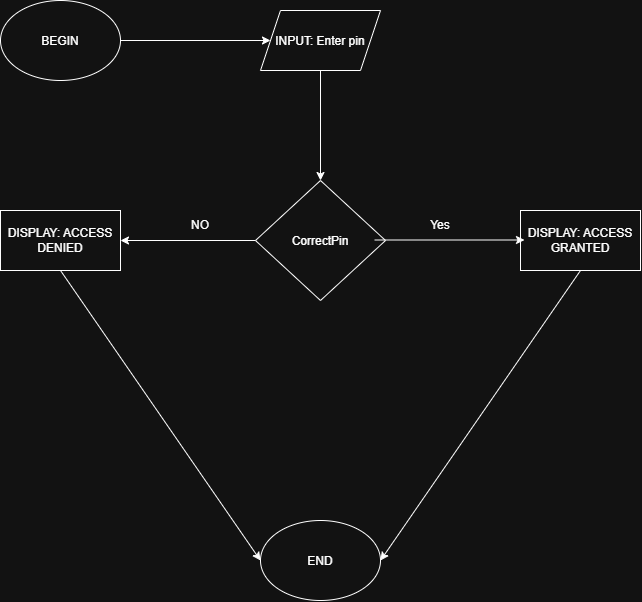

The diagram above was exported from draw.io. Its source (the exported page's mxGraphModel, read from the mxfile embedded in the PNG):
<mxGraphModel dx="1414" dy="777" grid="1" gridSize="10" guides="1" tooltips="1" connect="1" arrows="1" fold="1" page="1" pageScale="1" pageWidth="827" pageHeight="1169" math="0" shadow="0">
  <root>
    <mxCell id="0" />
    <mxCell id="1" parent="0" />
    <mxCell id="CsGqDtd90eI6n7K7viRO-1" parent="1" style="ellipse;whiteSpace=wrap;html=1;shapeInside=1;" value="BEGIN" vertex="1">
      <mxGeometry height="80" width="120" x="40" y="40" as="geometry" />
    </mxCell>
    <mxCell id="CsGqDtd90eI6n7K7viRO-2" parent="1" style="shape=parallelogram;perimeter=parallelogramPerimeter;whiteSpace=wrap;html=1;shapeInside=1;fixedSize=1;" value="INPUT: Enter pin" vertex="1">
      <mxGeometry height="60" width="120" x="300" y="50" as="geometry" />
    </mxCell>
    <mxCell id="CsGqDtd90eI6n7K7viRO-3" parent="1" style="rhombus;whiteSpace=wrap;html=1;shapeInside=1;" value="CorrectPin" vertex="1">
      <mxGeometry height="120" width="130" x="295" y="220" as="geometry" />
    </mxCell>
    <mxCell id="CsGqDtd90eI6n7K7viRO-4" parent="1" style="rounded=0;whiteSpace=wrap;html=1;" value="DISPLAY: ACCESS GRANTED" vertex="1">
      <mxGeometry height="60" width="120" x="560" y="250" as="geometry" />
    </mxCell>
    <mxCell id="CsGqDtd90eI6n7K7viRO-5" parent="1" style="rounded=0;whiteSpace=wrap;html=1;" value="DISPLAY: ACCESS DENIED" vertex="1">
      <mxGeometry height="60" width="120" x="40" y="250" as="geometry" />
    </mxCell>
    <mxCell id="CsGqDtd90eI6n7K7viRO-6" parent="1" style="ellipse;whiteSpace=wrap;html=1;shapeInside=1;" value="END&lt;div&gt;&lt;br/&gt;&lt;/div&gt;" vertex="1">
      <mxGeometry height="80" width="120" x="300" y="560" as="geometry" />
    </mxCell>
    <mxCell id="CsGqDtd90eI6n7K7viRO-7" edge="1" parent="1" source="CsGqDtd90eI6n7K7viRO-1" style="endArrow=classic;html=1;rounded=0;exitX=1;exitY=0.5;exitDx=0;exitDy=0;" target="CsGqDtd90eI6n7K7viRO-2" value="">
      <mxGeometry height="50" relative="1" width="50" as="geometry">
        <mxPoint x="190" y="105" as="sourcePoint" />
        <mxPoint x="240" y="55" as="targetPoint" />
      </mxGeometry>
    </mxCell>
    <mxCell id="CsGqDtd90eI6n7K7viRO-9" edge="1" parent="1" source="CsGqDtd90eI6n7K7viRO-4" style="endArrow=classic;html=1;rounded=0;exitX=0.5;exitY=1;exitDx=0;exitDy=0;entryX=1;entryY=0.5;entryDx=0;entryDy=0;" target="CsGqDtd90eI6n7K7viRO-6" value="">
      <mxGeometry height="50" relative="1" width="50" as="geometry">
        <mxPoint x="520" y="450" as="sourcePoint" />
        <mxPoint x="670" y="450" as="targetPoint" />
      </mxGeometry>
    </mxCell>
    <mxCell id="CsGqDtd90eI6n7K7viRO-10" edge="1" parent="1" source="CsGqDtd90eI6n7K7viRO-5" style="endArrow=classic;html=1;rounded=0;exitX=0.5;exitY=1;exitDx=0;exitDy=0;entryX=0;entryY=0.5;entryDx=0;entryDy=0;" target="CsGqDtd90eI6n7K7viRO-6" value="">
      <mxGeometry height="50" relative="1" width="50" as="geometry">
        <mxPoint x="90" y="460" as="sourcePoint" />
        <mxPoint x="240" y="460" as="targetPoint" />
      </mxGeometry>
    </mxCell>
    <mxCell id="CsGqDtd90eI6n7K7viRO-11" edge="1" parent="1" style="endArrow=classic;html=1;rounded=0;exitX=1;exitY=0.5;exitDx=0;exitDy=0;" value="">
      <mxGeometry height="50" relative="1" width="50" as="geometry">
        <mxPoint x="414" y="279.5" as="sourcePoint" />
        <mxPoint x="564" y="279.5" as="targetPoint" />
      </mxGeometry>
    </mxCell>
    <mxCell id="CsGqDtd90eI6n7K7viRO-12" edge="1" parent="1" source="CsGqDtd90eI6n7K7viRO-3" style="endArrow=classic;html=1;rounded=0;exitX=0;exitY=0.5;exitDx=0;exitDy=0;entryX=1;entryY=0.5;entryDx=0;entryDy=0;" target="CsGqDtd90eI6n7K7viRO-5" value="">
      <mxGeometry height="50" relative="1" width="50" as="geometry">
        <mxPoint x="110" y="400" as="sourcePoint" />
        <mxPoint x="190" y="280" as="targetPoint" />
      </mxGeometry>
    </mxCell>
    <mxCell id="CsGqDtd90eI6n7K7viRO-13" edge="1" parent="1" source="CsGqDtd90eI6n7K7viRO-2" style="endArrow=classic;html=1;rounded=0;exitX=0.5;exitY=1;exitDx=0;exitDy=0;entryX=0.5;entryY=0;entryDx=0;entryDy=0;" target="CsGqDtd90eI6n7K7viRO-3" value="">
      <mxGeometry height="50" relative="1" width="50" as="geometry">
        <mxPoint x="250" y="170" as="sourcePoint" />
        <mxPoint x="360" y="210" as="targetPoint" />
      </mxGeometry>
    </mxCell>
    <mxCell id="CsGqDtd90eI6n7K7viRO-14" parent="1" style="text;html=1;whiteSpace=wrap;strokeColor=none;fillColor=none;align=center;verticalAlign=middle;rounded=0;" value="Yes" vertex="1">
      <mxGeometry height="30" width="60" x="450" y="250" as="geometry" />
    </mxCell>
    <mxCell id="CsGqDtd90eI6n7K7viRO-15" parent="1" style="text;html=1;whiteSpace=wrap;strokeColor=none;fillColor=none;align=center;verticalAlign=middle;rounded=0;" value="NO" vertex="1">
      <mxGeometry height="30" width="60" x="210" y="250" as="geometry" />
    </mxCell>
  </root>
</mxGraphModel>